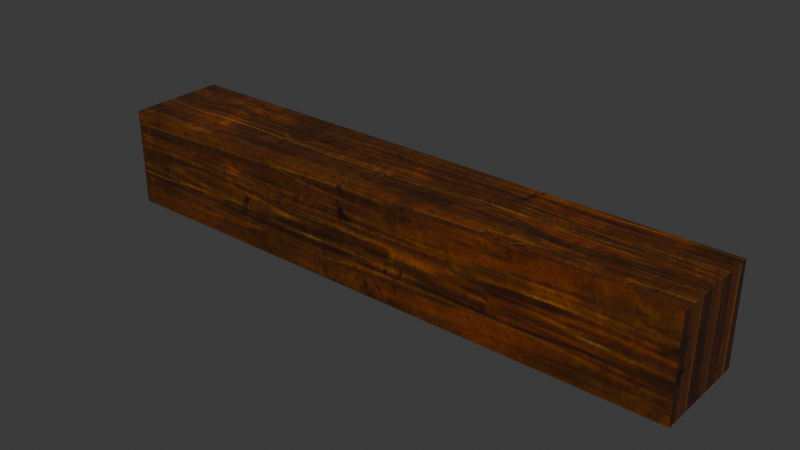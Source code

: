 # Source: DA_T2_Beam_Thin_Medium_Horizontal.blend  (saved by Blender 5.0.118; exported with 4.5.12 LTS)
import bpy
from mathutils import Matrix  # noqa: F401  (used for matrix-valued properties, if any)

bpy.ops.wm.read_factory_settings(use_empty=True)
scene = bpy.context.scene
scene.name = 'Scene'

# ---- collections
col_collection = bpy.data.collections.new('Collection'); scene.collection.children.link(col_collection)

# ---- images (referenced by path relative to the original .blend; pixels are not part of the script)
import os
ASSET_DIR = os.environ.get("B2B_ASSET_DIR", "")  # directory of the original .blend (textures are referenced by path, not embedded)
HERE = os.path.dirname(os.path.abspath(__file__))  # packed textures are extracted next to this script under _unpacked/

def load_image(name, relpath, width, height, colorspace="sRGB"):
    """Load a texture the original file referenced (path relative to the .blend, or extracted next to this script)."""
    p = next((c for c in (os.path.join(HERE, relpath), os.path.join(ASSET_DIR, relpath)) if relpath and os.path.exists(c)), "")
    if p:
        img = bpy.data.images.load(p, check_existing=True)
        img.name = name
    else:  # same state as the original file: an image datablock whose file is absent (Cycles renders it pink)
        img = bpy.data.images.new(name, width, height)
        img.source = "FILE"
        img.filepath = "//" + (relpath or name)
    img.colorspace_settings.name = colorspace
    return img
img_t_tier2_trim_bcc_array_0_jpg = load_image('T_Tier2_Trim_BCC_Array_0.jpg', '_unpacked/T_Tier2_Trim_BCC_Array_0.79e23fd3.jpg', 1024, 1024, 'sRGB')

# ---- materials (node trees are filled in below, after node groups)
mat_mi_modular_set_tier2_trim9990 = bpy.data.materials.new('MI_Modular_Set_Tier2_Trim9990')

# ---- material node trees
mat_mi_modular_set_tier2_trim9990.use_nodes = True; mat_mi_modular_set_tier2_trim9990.node_tree.nodes.clear()
_N = mat_mi_modular_set_tier2_trim9990.node_tree.nodes; _L = mat_mi_modular_set_tier2_trim9990.node_tree.links
n0 = _N.new('ShaderNodeOutputMaterial'); n0.name = 'Material Output'; n0.location = (400, 0)
n1 = _N.new('ShaderNodeBsdfPrincipled'); n1.name = 'Principled BSDF'; n1.location = (100, 0)
n2 = _N.new('ShaderNodeTexImage'); n2.name = 'Image Texture'; n2.location = (-600, 400)
n2.image = img_t_tier2_trim_bcc_array_0_jpg
_L.new(n1.outputs[0], n0.inputs[0])
_L.new(n2.outputs[0], n1.inputs[0])
n0.is_active_output = True

# ---- world
world_world = bpy.data.worlds.new('World'); scene.world = world_world
world_world.use_nodes = True; world_world.node_tree.nodes.clear()
_N = world_world.node_tree.nodes; _L = world_world.node_tree.links
n0 = _N.new('ShaderNodeOutputWorld'); n0.name = 'World Output'; n0.location = (200, 100)
n1 = _N.new('ShaderNodeBackground'); n1.name = 'Background'; n1.location = (-200, 100)
n1.inputs[0].default_value = (0.05088, 0.05088, 0.05088, 1.0)
_L.new(n1.outputs[0], n0.inputs[0])
n0.is_active_output = True
world_world.color = (0.05088, 0.05088, 0.05088)
world_world.sun_shadow_jitter_overblur = 0.0

# ---- meshes
me_da_t2_beam_thin_medium_horizontal = bpy.data.meshes.new('DA_T2_Beam_Thin_Medium_Horizontal')
me_da_t2_beam_thin_medium_horizontal.from_pydata([(-0.75, 0.1251, 0.1252), (0.75, 0.1249, -0.1251), (-0.75, 0.1252, -0.1248), (0.75, 0.1248, 0.1249), (0.75, 0.1248, 0.1249), (0.75, -0.1252, 0.1248), (0.75, 0.1249, -0.1251), (0.75, -0.1251, -0.1252), (0.75, -0.1252, 0.1248), (-0.75, -0.1249, 0.1251), (0.75, -0.1251, -0.1252), (-0.75, -0.1248, -0.1249), (-0.75, 0.1251, 0.1252), (-0.75, 0.1252, -0.1248), (-0.75, -0.1248, -0.1249), (-0.75, -0.1249, 0.1251), (-0.75, -0.1249, 0.1251), (0.75, -0.1252, 0.1248), (-0.75, 0.1251, 0.1252), (0.75, 0.1248, 0.1249), (0.75, 0.1249, -0.1251), (-0.75, -0.1248, -0.1249), (-0.75, 0.1252, -0.1248), (0.75, -0.1251, -0.1252)], [], [(0, 1, 2), (1, 0, 3), (4, 5, 6), (6, 5, 7), (8, 9, 10), (11, 10, 9), (12, 13, 14), (12, 14, 15), (16, 17, 18), (19, 18, 17), (20, 21, 22), (21, 20, 23)])
me_da_t2_beam_thin_medium_horizontal.polygons.foreach_set('use_smooth', [True] * 12)
_uv = me_da_t2_beam_thin_medium_horizontal.uv_layers.new(name='UV0')
_uv.uv.foreach_set('vector', [0.6504, 0.2969, 0.5356, 0.9855, 0.5356, 0.2969, 0.5356, 0.9855, 0.6504, 0.2969, 0.6504, 0.9855, 0.207, 0.8561, 0.09222, 0.8561, 0.207, 0.7412, 0.207, 0.7412, 0.09222, 0.8561, 0.09222, 0.7412, 0.7651, 0.9855, 0.7651, 0.2969, 0.8804, 0.9855, 0.8804, 0.2969, 0.8804, 0.9855, 0.7651, 0.2969, 0.1855, 0.9736, 0.1855, 0.8589, 0.3003, 0.8589, 0.1855, 0.9736, 0.3003, 0.8589, 0.3003, 0.9736, 0.7651, 0.2969, 0.7651, 0.9855, 0.6504, 0.2969, 0.6504, 0.9855, 0.6504, 0.2969, 0.7651, 0.9855, 0.9951, 0.9855, 0.8804, 0.2969, 0.9951, 0.2969, 0.8804, 0.2969, 0.9951, 0.9855, 0.8804, 0.9855])
me_da_t2_beam_thin_medium_horizontal.materials.append(mat_mi_modular_set_tier2_trim9990)
me_da_t2_beam_thin_medium_horizontal.update()
me_da_t2_beam_thin_medium_horizontal.normals_split_custom_set([tuple(v) for v in zip(*[iter([0.003957, 1.0, 0.003957, 0.003956, 1.0, 0.003957, 0.003957, 1.0, 0.003957, 0.003956, 1.0, 0.003957, 0.003957, 1.0, 0.003957, 0.003957, 1.0, 0.003957, 1.0, -0.003913, 0.003912, 1.0, -0.003913, 0.003912, 1.0, -0.003913, 0.003912, 1.0, -0.003913, 0.003912, 1.0, -0.003913, 0.003912, 1.0, -0.003912, 0.003912, 0.003907, -1.0, 0.003908, 0.003907, -1.0, 0.003907, 0.003908, -1.0, 0.003907, 0.003907, -1.0, 0.003908, 0.003908, -1.0, 0.003907, 0.003907, -1.0, 0.003907, -1.0, -0.003942, 0.003942, -1.0, -0.003942, 0.003943, -1.0, -0.003942, 0.003943, -1.0, -0.003942, 0.003942, -1.0, -0.003942, 0.003943, -1.0, -0.003941, 0.003942, 0.003938, -0.003938, 1.0, 0.003938, -0.003938, 1.0, 0.003938, -0.003938, 1.0, 0.003937, -0.003938, 1.0, 0.003938, -0.003938, 1.0, 0.003938, -0.003938, 1.0, 0.00396, -0.00396, -1.0, 0.00396, -0.00396, -1.0, 0.00396, -0.00396, -1.0, 0.00396, -0.00396, -1.0, 0.00396, -0.00396, -1.0, 0.00396, -0.00396, -1.0])] * 3)])

# ---- objects
ob_da_t2_beam_thin_medium_horizontal = bpy.data.objects.new('DA_T2_Beam_Thin_Medium_Horizontal', me_da_t2_beam_thin_medium_horizontal)

# ---- transforms, parenting, visibility, modifiers, constraints
ob_da_t2_beam_thin_medium_horizontal.location = (0.0, 0.0, 0.0)

# ---- collection membership
col_collection.objects.link(ob_da_t2_beam_thin_medium_horizontal)

# ---- scene / render settings (as saved in the file)
scene.frame_start = 1; scene.frame_end = 250; scene.frame_set(1)
scene.render.engine = 'BLENDER_EEVEE_NEXT'
scene.render.bake_bias = 0.0
scene.render.bake_samples = 0
scene.cycles.sampling_pattern = 'TABULATED_SOBOL'
scene.eevee.use_volume_custom_range = False
bpy.context.view_layer.update()

# ---- added for rendering (the .blend has no active camera and no usable light): camera, sun
cam_auto = bpy.data.cameras.new('AutoCamera')
cam_auto.lens = 50.0
cam_auto.sensor_width = 36.0
cam_auto.clip_end = 1000.0
ob_auto_camera = bpy.data.objects.new('AutoCamera', cam_auto)
scene.collection.objects.link(ob_auto_camera)
ob_auto_camera.location = (1.42605, -1.71126, 1.14084)
ob_auto_camera.rotation_euler = (1.09748, -7.21219e-08, 0.694738)
scene.camera = ob_auto_camera
light_auto_sun = bpy.data.lights.new('AutoSun', 'SUN')
light_auto_sun.energy = 3.0
light_auto_sun.angle = 0.0523599
ob_auto_sun = bpy.data.objects.new('AutoSun', light_auto_sun)
scene.collection.objects.link(ob_auto_sun)
ob_auto_sun.rotation_euler = (0.872665, 0.174533, 0.523599)
bpy.context.view_layer.update()
